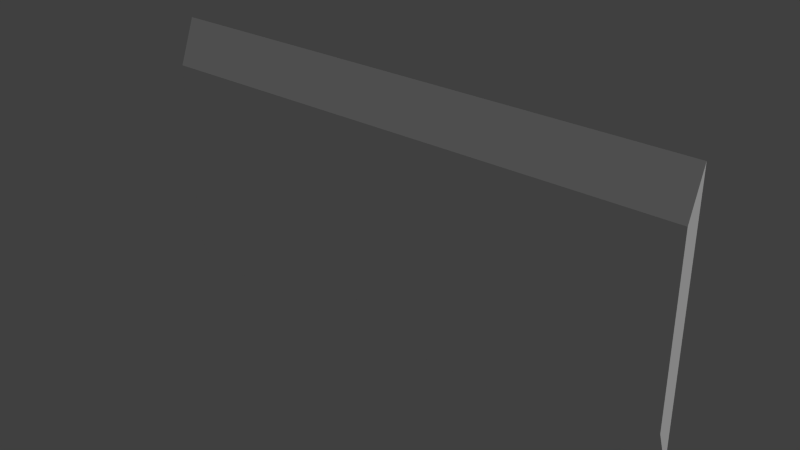 # Source: closebutton.blend  (saved by Blender 2.68.0; exported with 4.5.12 LTS)
import bpy
from mathutils import Matrix  # noqa: F401  (used for matrix-valued properties, if any)

bpy.ops.wm.read_factory_settings(use_empty=True)
scene = bpy.context.scene
scene.name = 'Scene'

# ---- collections
col_collection_1 = bpy.data.collections.new('Collection 1'); scene.collection.children.link(col_collection_1)

# ---- materials (node trees are filled in below, after node groups)
mat_catmoufobjects1 = bpy.data.materials.new('catmoufobjects1')
mat_catmoufobjects1.alpha_threshold = 0.0
mat_catmoufobjects1.use_transparent_shadow = False
mat_catmoufobjects1.diffuse_color = (1.0, 1.0, 1.0, 1.0)
mat_catmoufobjects1.roughness = 0.5
mat_catmoufobjects1.line_color = (0.0, 0.0, 0.0, 1.0)

# ---- material node trees

# ---- world
world_world = bpy.data.worlds.new('World'); scene.world = world_world
world_world.color = (0.05088, 0.05088, 0.05088)
world_world.use_sun_shadow = False
world_world.sun_shadow_jitter_overblur = 0.0
world_world.cycles.sampling_method = 'MANUAL'
world_world.cycles.sample_map_resolution = 256

# ---- lights
light_lamp = bpy.data.lights.new('Lamp', 'SUN')
light_lamp.transmission_factor = 0.0
light_lamp.cutoff_distance = 30.0
light_lamp.angle = 0.1993
light_lamp.energy = 1.0
light_lamp.shadow_buffer_clip_start = 1.001
light_lamp.shadow_soft_size = 0.1
light_lamp.shadow_cascade_max_distance = 1000.0
light_lamp.cycles.use_multiple_importance_sampling = False

# ---- meshes
me_closebutton = bpy.data.meshes.new('closebutton')
me_closebutton.from_pydata([(5.96e-08, 0.03157, -0.5), (1.192e-07, -0.03157, -0.3351), (-2.0, -0.03157, -0.3351), (-2.0, 0.03157, -0.5), (5.364e-07, 0.03157, 0.5), (-5.364e-07, -0.03157, 0.3351), (-2.0, -0.03157, 0.3351), (-2.0, 0.03157, 0.5)], [], [(0, 1, 2, 3), (4, 7, 6, 5), (0, 4, 5, 1), (1, 5, 6, 2), (2, 6, 7, 3), (4, 0, 3, 7)])
_uv = me_closebutton.uv_layers.new(name='UVMap')
_uv.uv.foreach_set('vector', [0.9116, 0.03979, 0.9265, 0.03979, 0.9265, 0.21, 0.9116, 0.21, 0.9988, 0.03979, 0.9988, 0.21, 0.9836, 0.21, 0.9836, 0.03979, 0.9116, 0.2122, 0.9988, 0.2122, 0.9846, 0.2175, 0.9258, 0.2175, 0.9265, 0.03979, 0.9836, 0.03979, 0.9836, 0.21, 0.9265, 0.21, 0.9846, 0.2175, 0.9258, 0.2175, 0.9116, 0.2122, 0.9988, 0.2122, 0.9116, 0.2109, 0.9988, 0.2109, 0.9988, 0.2114, 0.9116, 0.2114])
me_closebutton.materials.append(mat_catmoufobjects1)
me_closebutton.use_remesh_preserve_volume = False
me_closebutton.use_remesh_preserve_attributes = False
me_closebutton.use_mirror_vertex_groups = False
me_closebutton.update()

# ---- objects
ob_closebutton = bpy.data.objects.new('closebutton', me_closebutton)
ob_lamp = bpy.data.objects.new('Lamp', light_lamp)

# ---- transforms, parenting, visibility, modifiers, constraints
ob_closebutton.location = (0.0, 0.0, 0.0)
ob_closebutton.lock_rotations_4d = False
ob_closebutton.empty_display_type = 'ARROWS'
ob_closebutton.lineart.crease_threshold = 0.0
ob_lamp.location = (4.076, 1.005, 5.904)
ob_lamp.rotation_euler = (0.6503, 0.05522, 1.866)
ob_lamp.lock_rotations_4d = False
ob_lamp.empty_display_type = 'ARROWS'
ob_lamp.color = (0.0, 0.0, 0.0, 0.0)
ob_lamp.lineart.crease_threshold = 0.0

# ---- collection membership
col_collection_1.objects.link(ob_closebutton)
col_collection_1.objects.link(ob_lamp)

# ---- scene / render settings (as saved in the file)
scene.frame_start = 1; scene.frame_end = 250; scene.frame_set(1)
scene.render.engine = 'BLENDER_EEVEE_NEXT'
scene.render.image_settings.color_mode = 'RGB'
scene.render.image_settings.compression = 100
scene.render.resolution_percentage = 50
scene.render.dither_intensity = 0.0
scene.cycles.use_denoising = False
scene.cycles.samples = 10
scene.cycles.sampling_pattern = 'TABULATED_SOBOL'
scene.cycles.light_sampling_threshold = 0.0
scene.cycles.use_adaptive_sampling = False
scene.cycles.use_light_tree = False
scene.cycles.blur_glossy = 0.0
scene.cycles.volume_bounces = 1
scene.cycles.pixel_filter_type = 'GAUSSIAN'
scene.cycles.sample_clamp_indirect = 0.0
scene.view_settings.view_transform = 'Standard'
bpy.context.view_layer.update()

# ---- added for rendering (the .blend has no active camera): camera
cam_auto = bpy.data.cameras.new('AutoCamera')
cam_auto.lens = 50.0
cam_auto.sensor_width = 36.0
cam_auto.clip_end = 1000.0
ob_auto_camera = bpy.data.objects.new('AutoCamera', cam_auto)
scene.collection.objects.link(ob_auto_camera)
ob_auto_camera.location = (1.06969, -2.48363, 1.65575)
ob_auto_camera.rotation_euler = (1.09748, -7.21219e-08, 0.694738)
scene.camera = ob_auto_camera
bpy.context.view_layer.update()
